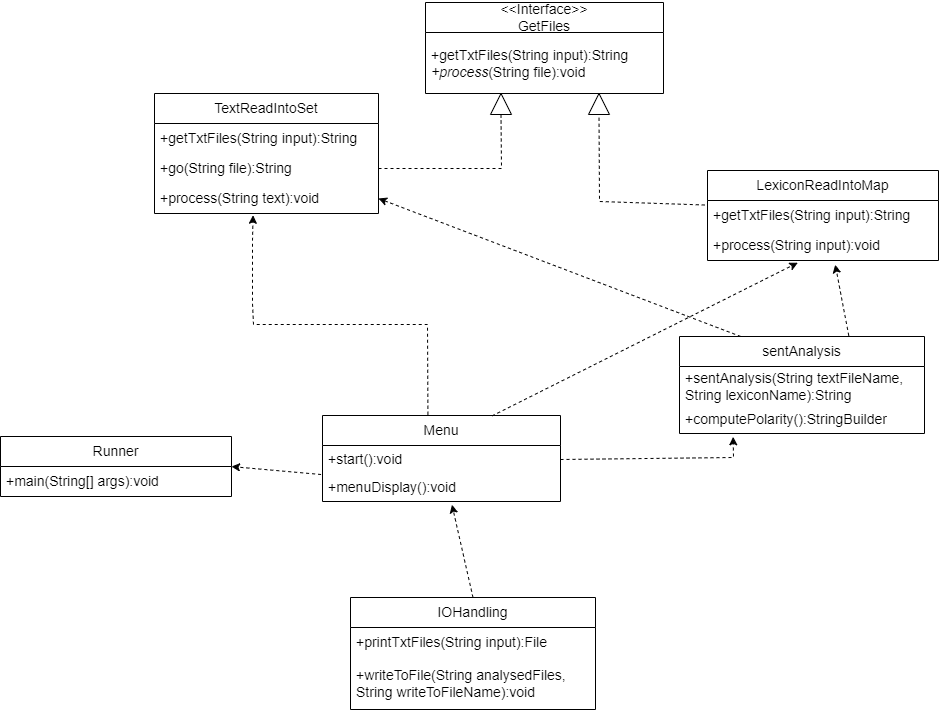

The diagram above was exported from draw.io. Its source (the exported page's mxGraphModel, read from the mxfile embedded in the PNG):
<mxGraphModel dx="2537" dy="918" grid="1" gridSize="7" guides="1" tooltips="1" connect="1" arrows="1" fold="1" page="1" pageScale="1" pageWidth="850" pageHeight="1100" math="0" shadow="0">
  <root>
    <mxCell id="0" />
    <mxCell id="1" parent="0" />
    <mxCell id="t681XcFFQqIwy5wjuzwJ-6" value="&lt;font style=&quot;font-size: 14px;&quot;&gt;&amp;lt;&amp;lt;Interface&amp;gt;&amp;gt;&lt;br&gt;GetFiles&lt;br&gt;&lt;/font&gt;" style="swimlane;fontStyle=0;childLayout=stackLayout;horizontal=1;startSize=30;horizontalStack=0;resizeParent=1;resizeParentMax=0;resizeLast=0;collapsible=1;marginBottom=0;whiteSpace=wrap;html=1;" parent="1" vertex="1">
      <mxGeometry x="306" y="63" width="238" height="91" as="geometry" />
    </mxCell>
    <mxCell id="t681XcFFQqIwy5wjuzwJ-7" value="&lt;font style=&quot;font-size: 14px;&quot;&gt;+getTxtFiles(String input):String&lt;br&gt;&lt;span style=&quot;border-color: var(--border-color); font-style: italic;&quot;&gt;+process&lt;/span&gt;&lt;span style=&quot;border-color: var(--border-color);&quot;&gt;(String file):void&lt;/span&gt;&lt;br&gt;&lt;/font&gt;&lt;span data-lucid-content=&quot;{&amp;quot;t&amp;quot;:&amp;quot;\n+getTxtFiles(String input):String\n+go(String file):String\n+process(String input):void&amp;quot;,&amp;quot;m&amp;quot;:[{&amp;quot;s&amp;quot;:0,&amp;quot;n&amp;quot;:&amp;quot;a&amp;quot;,&amp;quot;v&amp;quot;:null},{&amp;quot;s&amp;quot;:0,&amp;quot;n&amp;quot;:&amp;quot;s&amp;quot;,&amp;quot;v&amp;quot;:68.88888888888889,&amp;quot;e&amp;quot;:86},{&amp;quot;s&amp;quot;:1,&amp;quot;n&amp;quot;:&amp;quot;a&amp;quot;,&amp;quot;v&amp;quot;:null},{&amp;quot;s&amp;quot;:1,&amp;quot;n&amp;quot;:&amp;quot;c&amp;quot;,&amp;quot;v&amp;quot;:&amp;quot;#3a414aff&amp;quot;,&amp;quot;e&amp;quot;:2},{&amp;quot;s&amp;quot;:1,&amp;quot;n&amp;quot;:&amp;quot;fsp2&amp;quot;,&amp;quot;v&amp;quot;:&amp;quot;ss_presetShapeStyle1_textStyle&amp;quot;,&amp;quot;e&amp;quot;:2},{&amp;quot;s&amp;quot;:35,&amp;quot;n&amp;quot;:&amp;quot;a&amp;quot;,&amp;quot;v&amp;quot;:null},{&amp;quot;s&amp;quot;:35,&amp;quot;n&amp;quot;:&amp;quot;fc&amp;quot;,&amp;quot;v&amp;quot;:&amp;quot;Oblique&amp;quot;,&amp;quot;e&amp;quot;:38},{&amp;quot;s&amp;quot;:35,&amp;quot;n&amp;quot;:&amp;quot;fid&amp;quot;,&amp;quot;v&amp;quot;:8,&amp;quot;e&amp;quot;:38},{&amp;quot;s&amp;quot;:35,&amp;quot;n&amp;quot;:&amp;quot;i&amp;quot;,&amp;quot;v&amp;quot;:true,&amp;quot;e&amp;quot;:38},{&amp;quot;s&amp;quot;:59,&amp;quot;n&amp;quot;:&amp;quot;a&amp;quot;,&amp;quot;v&amp;quot;:null},{&amp;quot;s&amp;quot;:59,&amp;quot;n&amp;quot;:&amp;quot;c&amp;quot;,&amp;quot;v&amp;quot;:&amp;quot;#3a414aff&amp;quot;,&amp;quot;e&amp;quot;:60},{&amp;quot;s&amp;quot;:59,&amp;quot;n&amp;quot;:&amp;quot;fsp2&amp;quot;,&amp;quot;v&amp;quot;:&amp;quot;ss_presetShapeStyle1_textStyle&amp;quot;,&amp;quot;e&amp;quot;:60},{&amp;quot;s&amp;quot;:60,&amp;quot;n&amp;quot;:&amp;quot;fc&amp;quot;,&amp;quot;v&amp;quot;:&amp;quot;Oblique&amp;quot;,&amp;quot;e&amp;quot;:67},{&amp;quot;s&amp;quot;:60,&amp;quot;n&amp;quot;:&amp;quot;fid&amp;quot;,&amp;quot;v&amp;quot;:8,&amp;quot;e&amp;quot;:67},{&amp;quot;s&amp;quot;:60,&amp;quot;n&amp;quot;:&amp;quot;i&amp;quot;,&amp;quot;v&amp;quot;:true,&amp;quot;e&amp;quot;:67}]}&quot; data-lucid-type=&quot;application/vnd.lucid.text&quot;&gt;&lt;/span&gt;" style="text;strokeColor=none;fillColor=none;align=left;verticalAlign=middle;spacingLeft=4;spacingRight=4;overflow=hidden;points=[[0,0.5],[1,0.5]];portConstraint=eastwest;rotatable=0;whiteSpace=wrap;html=1;" parent="t681XcFFQqIwy5wjuzwJ-6" vertex="1">
      <mxGeometry y="30" width="238" height="61" as="geometry" />
    </mxCell>
    <mxCell id="t681XcFFQqIwy5wjuzwJ-17" value="&lt;font style=&quot;font-size: 14px;&quot;&gt;LexiconReadIntoMap&lt;/font&gt;" style="swimlane;fontStyle=0;childLayout=stackLayout;horizontal=1;startSize=30;horizontalStack=0;resizeParent=1;resizeParentMax=0;resizeLast=0;collapsible=1;marginBottom=0;whiteSpace=wrap;html=1;" parent="1" vertex="1">
      <mxGeometry x="588" y="231" width="231" height="90" as="geometry">
        <mxRectangle x="425" y="595" width="35" height="30" as="alternateBounds" />
      </mxGeometry>
    </mxCell>
    <mxCell id="t681XcFFQqIwy5wjuzwJ-18" value="&lt;font style=&quot;font-size: 14px;&quot;&gt;+getTxtFiles(String input):String&lt;/font&gt;" style="text;strokeColor=none;fillColor=none;align=left;verticalAlign=middle;spacingLeft=4;spacingRight=4;overflow=hidden;points=[[0,0.5],[1,0.5]];portConstraint=eastwest;rotatable=0;whiteSpace=wrap;html=1;" parent="t681XcFFQqIwy5wjuzwJ-17" vertex="1">
      <mxGeometry y="30" width="231" height="30" as="geometry" />
    </mxCell>
    <mxCell id="t681XcFFQqIwy5wjuzwJ-20" value="&lt;font style=&quot;font-size: 14px;&quot;&gt;+process(&lt;font style=&quot;&quot;&gt;String &lt;/font&gt;input):void&lt;/font&gt;" style="text;strokeColor=none;fillColor=none;align=left;verticalAlign=middle;spacingLeft=4;spacingRight=4;overflow=hidden;points=[[0,0.5],[1,0.5]];portConstraint=eastwest;rotatable=0;whiteSpace=wrap;html=1;" parent="t681XcFFQqIwy5wjuzwJ-17" vertex="1">
      <mxGeometry y="60" width="231" height="30" as="geometry" />
    </mxCell>
    <mxCell id="t681XcFFQqIwy5wjuzwJ-22" value="&lt;font style=&quot;font-size: 14px;&quot;&gt;Menu&lt;/font&gt;" style="swimlane;fontStyle=0;childLayout=stackLayout;horizontal=1;startSize=30;horizontalStack=0;resizeParent=1;resizeParentMax=0;resizeLast=0;collapsible=1;marginBottom=0;whiteSpace=wrap;html=1;" parent="1" vertex="1">
      <mxGeometry x="203" y="476" width="238" height="86" as="geometry">
        <mxRectangle x="425" y="595" width="35" height="30" as="alternateBounds" />
      </mxGeometry>
    </mxCell>
    <mxCell id="t681XcFFQqIwy5wjuzwJ-40" value="&lt;font style=&quot;font-size: 14px;&quot;&gt;&lt;font style=&quot;&quot;&gt;&lt;font style=&quot;border-color: var(--border-color);&quot;&gt;+start()&lt;/font&gt;&lt;/font&gt;:void&lt;/font&gt;" style="text;strokeColor=none;fillColor=none;align=left;verticalAlign=middle;spacingLeft=4;spacingRight=4;overflow=hidden;points=[[0,0.5],[1,0.5]];portConstraint=eastwest;rotatable=0;whiteSpace=wrap;html=1;" parent="t681XcFFQqIwy5wjuzwJ-22" vertex="1">
      <mxGeometry y="30" width="238" height="28" as="geometry" />
    </mxCell>
    <mxCell id="t681XcFFQqIwy5wjuzwJ-47" value="&lt;font style=&quot;&quot;&gt;&lt;font style=&quot;font-size: 14px;&quot;&gt;+menuDisplay&lt;span style=&quot;background-color: initial;&quot;&gt;(&lt;/span&gt;&lt;span style=&quot;background-color: initial;&quot;&gt;):void&lt;/span&gt;&lt;/font&gt;&lt;br&gt;&lt;/font&gt;" style="text;strokeColor=none;fillColor=none;align=left;verticalAlign=middle;spacingLeft=4;spacingRight=4;overflow=hidden;points=[[0,0.5],[1,0.5]];portConstraint=eastwest;rotatable=0;whiteSpace=wrap;html=1;" parent="t681XcFFQqIwy5wjuzwJ-22" vertex="1">
      <mxGeometry y="58" width="238" height="28" as="geometry" />
    </mxCell>
    <mxCell id="t681XcFFQqIwy5wjuzwJ-26" value="" style="triangle;whiteSpace=wrap;html=1;rotation=-90;" parent="1" vertex="1">
      <mxGeometry x="371" y="154" width="21" height="21" as="geometry" />
    </mxCell>
    <mxCell id="t681XcFFQqIwy5wjuzwJ-28" value="" style="triangle;whiteSpace=wrap;html=1;rotation=-90;" parent="1" vertex="1">
      <mxGeometry x="469" y="154" width="21" height="21" as="geometry" />
    </mxCell>
    <mxCell id="t681XcFFQqIwy5wjuzwJ-30" value="&lt;font style=&quot;font-size: 14px;&quot;&gt;TextReadIntoSet&lt;/font&gt;" style="swimlane;fontStyle=0;childLayout=stackLayout;horizontal=1;startSize=30;horizontalStack=0;resizeParent=1;resizeParentMax=0;resizeLast=0;collapsible=1;marginBottom=0;whiteSpace=wrap;html=1;" parent="1" vertex="1">
      <mxGeometry x="35" y="154" width="224" height="120" as="geometry" />
    </mxCell>
    <mxCell id="t681XcFFQqIwy5wjuzwJ-31" value="&lt;font style=&quot;font-size: 14px;&quot;&gt;+getTxtFiles(String input):String&lt;/font&gt;" style="text;strokeColor=none;fillColor=none;align=left;verticalAlign=middle;spacingLeft=4;spacingRight=4;overflow=hidden;points=[[0,0.5],[1,0.5]];portConstraint=eastwest;rotatable=0;whiteSpace=wrap;html=1;" parent="t681XcFFQqIwy5wjuzwJ-30" vertex="1">
      <mxGeometry y="30" width="224" height="30" as="geometry" />
    </mxCell>
    <mxCell id="t681XcFFQqIwy5wjuzwJ-32" value="&lt;font style=&quot;font-size: 14px;&quot;&gt;+go&lt;span style=&quot;border-color: var(--border-color);&quot;&gt;(String file):String&lt;/span&gt;&lt;/font&gt;" style="text;strokeColor=none;fillColor=none;align=left;verticalAlign=middle;spacingLeft=4;spacingRight=4;overflow=hidden;points=[[0,0.5],[1,0.5]];portConstraint=eastwest;rotatable=0;whiteSpace=wrap;html=1;" parent="t681XcFFQqIwy5wjuzwJ-30" vertex="1">
      <mxGeometry y="60" width="224" height="30" as="geometry" />
    </mxCell>
    <mxCell id="t681XcFFQqIwy5wjuzwJ-33" value="&lt;font style=&quot;font-size: 14px;&quot;&gt;+process&lt;span style=&quot;border-color: var(--border-color);&quot;&gt;(String text):void&lt;/span&gt;&lt;/font&gt;" style="text;strokeColor=none;fillColor=none;align=left;verticalAlign=middle;spacingLeft=4;spacingRight=4;overflow=hidden;points=[[0,0.5],[1,0.5]];portConstraint=eastwest;rotatable=0;whiteSpace=wrap;html=1;" parent="t681XcFFQqIwy5wjuzwJ-30" vertex="1">
      <mxGeometry y="90" width="224" height="30" as="geometry" />
    </mxCell>
    <mxCell id="t681XcFFQqIwy5wjuzwJ-54" value="" style="endArrow=none;dashed=1;html=1;rounded=0;entryX=0;entryY=0.5;entryDx=0;entryDy=0;exitX=1;exitY=0.5;exitDx=0;exitDy=0;" parent="1" source="t681XcFFQqIwy5wjuzwJ-32" target="t681XcFFQqIwy5wjuzwJ-26" edge="1">
      <mxGeometry width="50" height="50" relative="1" as="geometry">
        <mxPoint x="388" y="330" as="sourcePoint" />
        <mxPoint x="438" y="280" as="targetPoint" />
        <Array as="points">
          <mxPoint x="382" y="229" />
        </Array>
      </mxGeometry>
    </mxCell>
    <mxCell id="t681XcFFQqIwy5wjuzwJ-55" value="" style="endArrow=none;dashed=1;html=1;rounded=0;entryX=0;entryY=0.5;entryDx=0;entryDy=0;exitX=-0.012;exitY=0.15;exitDx=0;exitDy=0;exitPerimeter=0;" parent="1" source="t681XcFFQqIwy5wjuzwJ-18" target="t681XcFFQqIwy5wjuzwJ-28" edge="1">
      <mxGeometry width="50" height="50" relative="1" as="geometry">
        <mxPoint x="413" y="295" as="sourcePoint" />
        <mxPoint x="463" y="245" as="targetPoint" />
        <Array as="points">
          <mxPoint x="480" y="262" />
        </Array>
      </mxGeometry>
    </mxCell>
    <mxCell id="t681XcFFQqIwy5wjuzwJ-56" value="" style="html=1;labelBackgroundColor=#ffffff;startArrow=none;startFill=0;startSize=6;endArrow=classic;endFill=1;endSize=6;jettySize=auto;orthogonalLoop=1;strokeWidth=1;dashed=1;fontSize=14;rounded=0;entryX=0.44;entryY=1.058;entryDx=0;entryDy=0;entryPerimeter=0;exitX=0.443;exitY=-0.009;exitDx=0;exitDy=0;exitPerimeter=0;" parent="1" source="t681XcFFQqIwy5wjuzwJ-22" target="t681XcFFQqIwy5wjuzwJ-33" edge="1">
      <mxGeometry width="60" height="60" relative="1" as="geometry">
        <mxPoint x="280" y="532" as="sourcePoint" />
        <mxPoint x="182.44799999999987" y="279.59" as="targetPoint" />
        <Array as="points">
          <mxPoint x="308" y="385" />
          <mxPoint x="134" y="385" />
          <mxPoint x="133" y="364" />
          <mxPoint x="133" y="301" />
        </Array>
      </mxGeometry>
    </mxCell>
    <mxCell id="t681XcFFQqIwy5wjuzwJ-64" value="&lt;font style=&quot;font-size: 14px;&quot;&gt;sentAnalysis&lt;/font&gt;" style="swimlane;fontStyle=0;childLayout=stackLayout;horizontal=1;startSize=30;horizontalStack=0;resizeParent=1;resizeParentMax=0;resizeLast=0;collapsible=1;marginBottom=0;whiteSpace=wrap;html=1;" parent="1" vertex="1">
      <mxGeometry x="560" y="397" width="245" height="97" as="geometry">
        <mxRectangle x="425" y="595" width="35" height="30" as="alternateBounds" />
      </mxGeometry>
    </mxCell>
    <mxCell id="t681XcFFQqIwy5wjuzwJ-69" value="&lt;font style=&quot;&quot;&gt;&lt;font style=&quot;font-size: 14px;&quot;&gt;&lt;font style=&quot;&quot;&gt;+sentAnalysis(String textFileName, String lexiconName&lt;/font&gt;)&lt;span style=&quot;background-color: initial;&quot;&gt;:String&amp;nbsp;&lt;/span&gt;&lt;/font&gt;&lt;br&gt;&lt;/font&gt;" style="text;strokeColor=none;fillColor=none;align=left;verticalAlign=middle;spacingLeft=4;spacingRight=4;overflow=hidden;points=[[0,0.5],[1,0.5]];portConstraint=eastwest;rotatable=0;whiteSpace=wrap;html=1;" parent="t681XcFFQqIwy5wjuzwJ-64" vertex="1">
      <mxGeometry y="30" width="245" height="39" as="geometry" />
    </mxCell>
    <mxCell id="t681XcFFQqIwy5wjuzwJ-72" value="&lt;font style=&quot;font-size: 14px;&quot;&gt;+computePolarity&lt;span style=&quot;background-color: initial;&quot;&gt;(&lt;/span&gt;&lt;span style=&quot;background-color: initial;&quot;&gt;):StringBuilder&lt;/span&gt;&lt;br&gt;&lt;/font&gt;" style="text;strokeColor=none;fillColor=none;align=left;verticalAlign=middle;spacingLeft=4;spacingRight=4;overflow=hidden;points=[[0,0.5],[1,0.5]];portConstraint=eastwest;rotatable=0;whiteSpace=wrap;html=1;" parent="t681XcFFQqIwy5wjuzwJ-64" vertex="1">
      <mxGeometry y="69" width="245" height="28" as="geometry" />
    </mxCell>
    <mxCell id="t681XcFFQqIwy5wjuzwJ-99" style="edgeStyle=orthogonalEdgeStyle;rounded=0;orthogonalLoop=1;jettySize=auto;html=1;exitX=1;exitY=0.5;exitDx=0;exitDy=0;entryX=0.317;entryY=0.989;entryDx=0;entryDy=0;entryPerimeter=0;" parent="1" source="t681XcFFQqIwy5wjuzwJ-26" target="t681XcFFQqIwy5wjuzwJ-7" edge="1">
      <mxGeometry relative="1" as="geometry" />
    </mxCell>
    <mxCell id="t681XcFFQqIwy5wjuzwJ-100" value="&lt;font style=&quot;font-size: 14px;&quot;&gt;Runner&lt;/font&gt;" style="swimlane;fontStyle=0;childLayout=stackLayout;horizontal=1;startSize=30;horizontalStack=0;resizeParent=1;resizeParentMax=0;resizeLast=0;collapsible=1;marginBottom=0;whiteSpace=wrap;html=1;" parent="1" vertex="1">
      <mxGeometry x="-119" y="497" width="231" height="60" as="geometry">
        <mxRectangle x="425" y="595" width="35" height="30" as="alternateBounds" />
      </mxGeometry>
    </mxCell>
    <mxCell id="t681XcFFQqIwy5wjuzwJ-101" value="&lt;font style=&quot;font-size: 14px;&quot;&gt;+main(String[] args):void&lt;/font&gt;" style="text;strokeColor=none;fillColor=none;align=left;verticalAlign=middle;spacingLeft=4;spacingRight=4;overflow=hidden;points=[[0,0.5],[1,0.5]];portConstraint=eastwest;rotatable=0;whiteSpace=wrap;html=1;" parent="t681XcFFQqIwy5wjuzwJ-100" vertex="1">
      <mxGeometry y="30" width="231" height="30" as="geometry" />
    </mxCell>
    <mxCell id="t681XcFFQqIwy5wjuzwJ-103" value="&lt;font style=&quot;font-size: 14px;&quot;&gt;IOHandling&lt;/font&gt;" style="swimlane;fontStyle=0;childLayout=stackLayout;horizontal=1;startSize=30;horizontalStack=0;resizeParent=1;resizeParentMax=0;resizeLast=0;collapsible=1;marginBottom=0;whiteSpace=wrap;html=1;" parent="1" vertex="1">
      <mxGeometry x="231" y="658" width="245" height="112" as="geometry">
        <mxRectangle x="425" y="595" width="35" height="30" as="alternateBounds" />
      </mxGeometry>
    </mxCell>
    <mxCell id="t681XcFFQqIwy5wjuzwJ-104" value="&lt;font style=&quot;font-size: 14px;&quot;&gt;+printTxtFiles(String input):File&lt;/font&gt;" style="text;strokeColor=none;fillColor=none;align=left;verticalAlign=middle;spacingLeft=4;spacingRight=4;overflow=hidden;points=[[0,0.5],[1,0.5]];portConstraint=eastwest;rotatable=0;whiteSpace=wrap;html=1;" parent="t681XcFFQqIwy5wjuzwJ-103" vertex="1">
      <mxGeometry y="30" width="245" height="30" as="geometry" />
    </mxCell>
    <mxCell id="t681XcFFQqIwy5wjuzwJ-105" value="&lt;font style=&quot;font-size: 14px;&quot;&gt;+writeToFile(&lt;font style=&quot;&quot;&gt;String analysedFiles, St&lt;/font&gt;ring writeToFileName):void&lt;/font&gt;" style="text;strokeColor=none;fillColor=none;align=left;verticalAlign=middle;spacingLeft=4;spacingRight=4;overflow=hidden;points=[[0,0.5],[1,0.5]];portConstraint=eastwest;rotatable=0;whiteSpace=wrap;html=1;" parent="t681XcFFQqIwy5wjuzwJ-103" vertex="1">
      <mxGeometry y="60" width="245" height="52" as="geometry" />
    </mxCell>
    <mxCell id="t681XcFFQqIwy5wjuzwJ-106" value="" style="html=1;labelBackgroundColor=#ffffff;startArrow=none;startFill=0;startSize=6;endArrow=classic;endFill=1;endSize=6;jettySize=auto;orthogonalLoop=1;strokeWidth=1;dashed=1;fontSize=14;rounded=0;entryX=0.544;entryY=1.117;entryDx=0;entryDy=0;exitX=0.5;exitY=0;exitDx=0;exitDy=0;entryPerimeter=0;" parent="1" source="t681XcFFQqIwy5wjuzwJ-103" target="t681XcFFQqIwy5wjuzwJ-47" edge="1">
      <mxGeometry width="60" height="60" relative="1" as="geometry">
        <mxPoint x="390" y="763" as="sourcePoint" />
        <mxPoint x="669" y="1002.5" as="targetPoint" />
        <Array as="points" />
      </mxGeometry>
    </mxCell>
    <mxCell id="t681XcFFQqIwy5wjuzwJ-107" value="" style="html=1;labelBackgroundColor=#ffffff;startArrow=none;startFill=0;startSize=6;endArrow=classic;endFill=1;endSize=6;jettySize=auto;orthogonalLoop=1;strokeWidth=1;dashed=1;fontSize=14;rounded=0;entryX=0.219;entryY=1.118;entryDx=0;entryDy=0;exitX=1;exitY=0.5;exitDx=0;exitDy=0;entryPerimeter=0;" parent="1" source="t681XcFFQqIwy5wjuzwJ-40" target="t681XcFFQqIwy5wjuzwJ-72" edge="1">
      <mxGeometry width="60" height="60" relative="1" as="geometry">
        <mxPoint x="432.3319999999999" y="429.30999999999995" as="sourcePoint" />
        <mxPoint x="532" y="504" as="targetPoint" />
        <Array as="points">
          <mxPoint x="614" y="518" />
        </Array>
      </mxGeometry>
    </mxCell>
    <mxCell id="t681XcFFQqIwy5wjuzwJ-58" value="" style="html=1;labelBackgroundColor=#ffffff;startArrow=none;startFill=0;startSize=6;endArrow=classic;endFill=1;endSize=6;jettySize=auto;orthogonalLoop=1;strokeWidth=1;dashed=1;fontSize=14;rounded=0;exitX=-0.006;exitY=1.036;exitDx=0;exitDy=0;entryX=1;entryY=0.002;entryDx=0;entryDy=0;entryPerimeter=0;exitPerimeter=0;" parent="1" source="t681XcFFQqIwy5wjuzwJ-40" target="t681XcFFQqIwy5wjuzwJ-101" edge="1">
      <mxGeometry width="60" height="60" relative="1" as="geometry">
        <mxPoint x="203" y="458.5" as="sourcePoint" />
        <mxPoint x="167.937" y="542.9999999999998" as="targetPoint" />
        <Array as="points" />
      </mxGeometry>
    </mxCell>
    <mxCell id="t681XcFFQqIwy5wjuzwJ-59" value="" style="html=1;labelBackgroundColor=#ffffff;startArrow=none;startFill=0;startSize=6;endArrow=classic;endFill=1;endSize=6;jettySize=auto;orthogonalLoop=1;strokeWidth=1;dashed=1;fontSize=14;rounded=0;exitX=0.712;exitY=0.005;exitDx=0;exitDy=0;entryX=0.391;entryY=1.075;entryDx=0;entryDy=0;entryPerimeter=0;exitPerimeter=0;" parent="1" source="t681XcFFQqIwy5wjuzwJ-22" target="t681XcFFQqIwy5wjuzwJ-20" edge="1">
      <mxGeometry width="60" height="60" relative="1" as="geometry">
        <mxPoint x="441" y="484" as="sourcePoint" />
        <mxPoint x="644" y="335" as="targetPoint" />
      </mxGeometry>
    </mxCell>
    <mxCell id="t681XcFFQqIwy5wjuzwJ-108" value="" style="html=1;labelBackgroundColor=#ffffff;startArrow=none;startFill=0;startSize=6;endArrow=classic;endFill=1;endSize=6;jettySize=auto;orthogonalLoop=1;strokeWidth=1;dashed=1;fontSize=14;rounded=0;exitX=0.691;exitY=-0.008;exitDx=0;exitDy=0;exitPerimeter=0;entryX=0.553;entryY=1.14;entryDx=0;entryDy=0;entryPerimeter=0;" parent="1" source="t681XcFFQqIwy5wjuzwJ-64" target="t681XcFFQqIwy5wjuzwJ-20" edge="1">
      <mxGeometry width="60" height="60" relative="1" as="geometry">
        <mxPoint x="821" y="494.5" as="sourcePoint" />
        <mxPoint x="728" y="405.5" as="targetPoint" />
      </mxGeometry>
    </mxCell>
    <mxCell id="t681XcFFQqIwy5wjuzwJ-109" value="" style="html=1;labelBackgroundColor=#ffffff;startArrow=none;startFill=0;startSize=6;endArrow=classic;endFill=1;endSize=6;jettySize=auto;orthogonalLoop=1;strokeWidth=1;dashed=1;fontSize=14;rounded=0;exitX=0.25;exitY=0;exitDx=0;exitDy=0;entryX=1;entryY=0.5;entryDx=0;entryDy=0;" parent="1" source="t681XcFFQqIwy5wjuzwJ-64" target="t681XcFFQqIwy5wjuzwJ-33" edge="1">
      <mxGeometry width="60" height="60" relative="1" as="geometry">
        <mxPoint x="731" y="520" as="sourcePoint" />
        <mxPoint x="728" y="321" as="targetPoint" />
        <Array as="points" />
      </mxGeometry>
    </mxCell>
  </root>
</mxGraphModel>